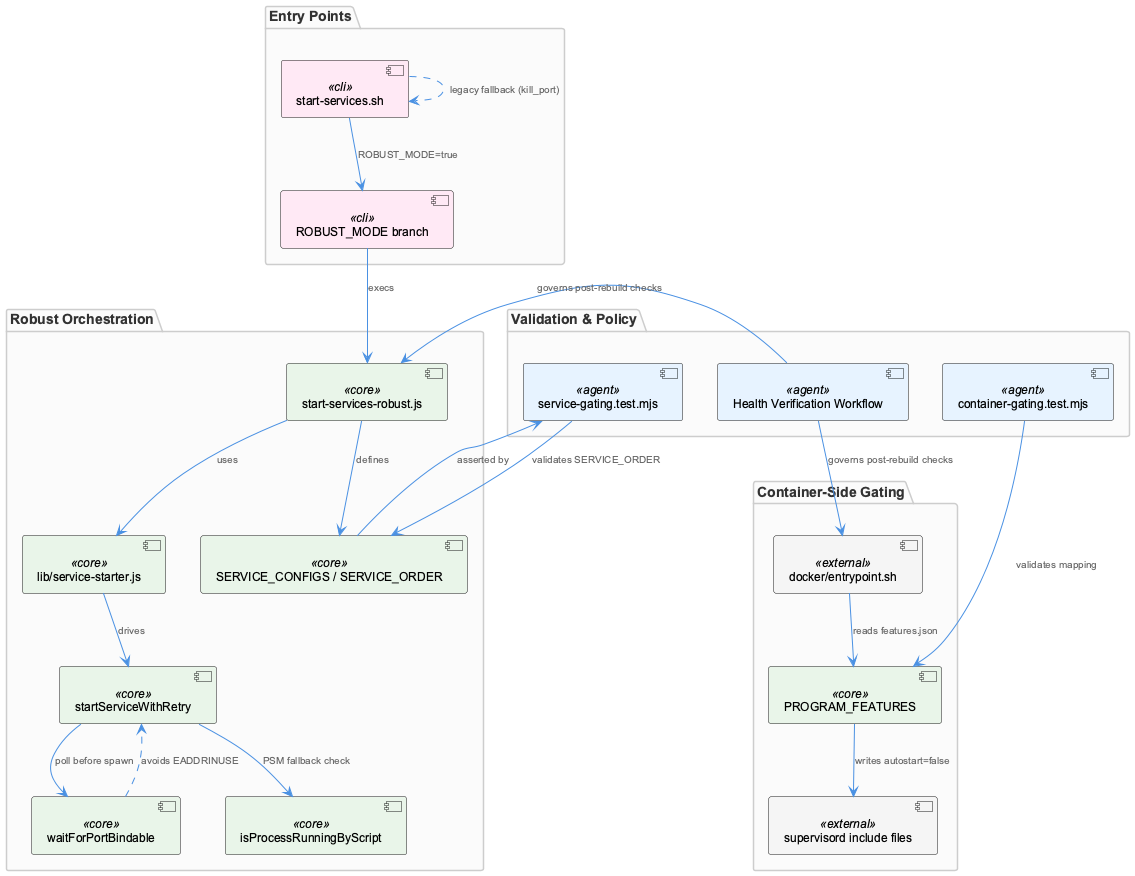

The diagram above was rendered by PlantUML. Its source (embedded in the PNG):
@startuml
!include /Users/Q284340/Agentic/coding/docs/puml/_standard-style.puml

package "Entry Points" {
  component "start-services.sh" as legacy <<cli>>
  component "ROBUST_MODE branch" as robustMode <<cli>>
}

package "Robust Orchestration" {
  component "start-services-robust.js" as robust <<core>>
  component "SERVICE_CONFIGS / SERVICE_ORDER" as configs <<core>>
  component "lib/service-starter.js" as libStarter <<core>>
  component "startServiceWithRetry" as retry <<core>>
  component "waitForPortBindable" as portWait <<core>>
  component "isProcessRunningByScript" as pgrep <<core>>
}

package "Container-Side Gating" {
  component "docker/entrypoint.sh" as entrypoint <<external>>
  component "PROGRAM_FEATURES" as progFeatures <<core>>
  component "supervisord include files" as supervisord <<external>>
}

package "Validation & Policy" {
  component "service-gating.test.mjs" as gatingTest <<agent>>
  component "container-gating.test.mjs" as containerTest <<agent>>
  component "Health Verification Workflow" as healthPolicy <<agent>>
}

legacy --> robustMode : "ROBUST_MODE=true"
robustMode --> robust : "execs"
legacy ..> legacy : "legacy fallback (kill_port)"

robust --> configs : "defines"
robust --> libStarter : "uses"
libStarter --> retry : "drives"
retry --> pgrep : "PSM fallback check"
retry --> portWait : "poll before spawn"
portWait ..> retry : "avoids EADDRINUSE"

configs --> gatingTest : "asserted by"
gatingTest --> configs : "validates SERVICE_ORDER"

entrypoint --> progFeatures : "reads features.json"
progFeatures --> supervisord : "writes autostart=false"
containerTest --> progFeatures : "validates mapping"

healthPolicy --> robust : "governs post-rebuild checks"
healthPolicy --> entrypoint : "governs post-rebuild checks"

@enduml